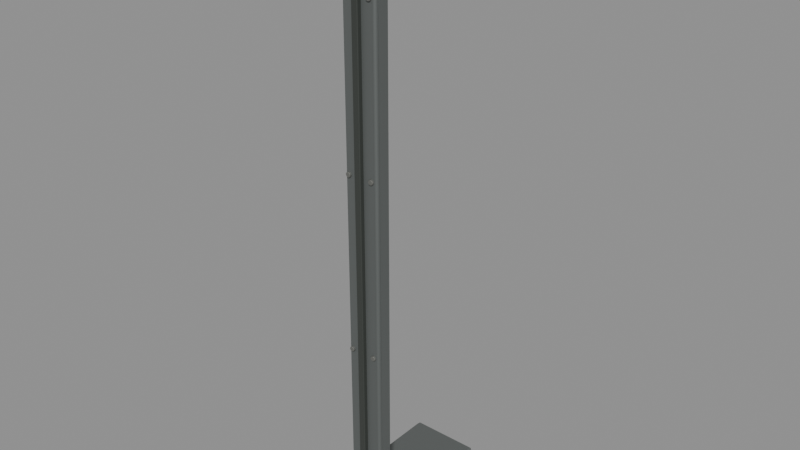 # Source: roof-splices-rc35.blend  (saved by Blender 4.5.92; exported with 4.5.12 LTS)
import bpy
from mathutils import Matrix  # noqa: F401  (used for matrix-valued properties, if any)

bpy.ops.wm.read_factory_settings(use_empty=True)
scene = bpy.context.scene
scene.name = 'Scene'

# ---- materials (node trees are filled in below, after node groups)
mat_lap_coated_zinc = bpy.data.materials.new('Lap-coated zinc')
mat_lap_coated_zinc.diffuse_color = (0.195, 0.218, 0.22, 1.0)
mat_aged_fascia_steel = bpy.data.materials.new('Aged fascia steel')
mat_aged_fascia_steel.diffuse_color = (0.161, 0.175, 0.17, 1.0)
mat_recessed_weather_seal = bpy.data.materials.new('Recessed weather seal')
mat_recessed_weather_seal.diffuse_color = (0.042, 0.048, 0.042, 1.0)
mat_oxide_fasteners = bpy.data.materials.new('Oxide fasteners')
mat_oxide_fasteners.diffuse_color = (0.246, 0.251, 0.233, 1.0)

# ---- material node trees
mat_lap_coated_zinc.use_nodes = True; mat_lap_coated_zinc.node_tree.nodes.clear()
_N = mat_lap_coated_zinc.node_tree.nodes; _L = mat_lap_coated_zinc.node_tree.links
n0 = _N.new('ShaderNodeBsdfPrincipled'); n0.name = 'Principled BSDF'; n0.location = (-200, 100)
n0.inputs[0].default_value = (0.195, 0.218, 0.22, 1.0)
n0.inputs[1].default_value = 0.64
n0.inputs[2].default_value = 0.58
n1 = _N.new('ShaderNodeOutputMaterial'); n1.name = 'Material Output'; n1.location = (200, 100)
_L.new(n0.outputs[0], n1.inputs[0])
n1.is_active_output = True
mat_aged_fascia_steel.use_nodes = True; mat_aged_fascia_steel.node_tree.nodes.clear()
_N = mat_aged_fascia_steel.node_tree.nodes; _L = mat_aged_fascia_steel.node_tree.links
n0 = _N.new('ShaderNodeBsdfPrincipled'); n0.name = 'Principled BSDF'; n0.location = (-200, 100)
n0.inputs[0].default_value = (0.161, 0.175, 0.17, 1.0)
n0.inputs[1].default_value = 0.51
n0.inputs[2].default_value = 0.58
n1 = _N.new('ShaderNodeOutputMaterial'); n1.name = 'Material Output'; n1.location = (200, 100)
_L.new(n0.outputs[0], n1.inputs[0])
n1.is_active_output = True
mat_recessed_weather_seal.use_nodes = True; mat_recessed_weather_seal.node_tree.nodes.clear()
_N = mat_recessed_weather_seal.node_tree.nodes; _L = mat_recessed_weather_seal.node_tree.links
n0 = _N.new('ShaderNodeBsdfPrincipled'); n0.name = 'Principled BSDF'; n0.location = (-200, 100)
n0.inputs[0].default_value = (0.042, 0.048, 0.042, 1.0)
n0.inputs[2].default_value = 0.58
n1 = _N.new('ShaderNodeOutputMaterial'); n1.name = 'Material Output'; n1.location = (200, 100)
_L.new(n0.outputs[0], n1.inputs[0])
n1.is_active_output = True
mat_oxide_fasteners.use_nodes = True; mat_oxide_fasteners.node_tree.nodes.clear()
_N = mat_oxide_fasteners.node_tree.nodes; _L = mat_oxide_fasteners.node_tree.links
n0 = _N.new('ShaderNodeBsdfPrincipled'); n0.name = 'Principled BSDF'; n0.location = (-200, 100)
n0.inputs[0].default_value = (0.246, 0.251, 0.233, 1.0)
n0.inputs[1].default_value = 0.73
n0.inputs[2].default_value = 0.58
n1 = _N.new('ShaderNodeOutputMaterial'); n1.name = 'Material Output'; n1.location = (200, 100)
_L.new(n0.outputs[0], n1.inputs[0])
n1.is_active_output = True

# ---- meshes
me_cube = bpy.data.meshes.new('Cube')
me_cube.from_pydata([(-0.106, -0.0735, -0.0665), (-0.106, -0.0735, 0.0665), (-0.106, 0.0735, -0.0665), (-0.106, 0.0735, 0.0665), (0.106, -0.0735, -0.0665), (0.106, -0.0735, 0.0665), (0.106, 0.0735, -0.0665), (0.106, 0.0735, 0.0665)], [], [(0, 1, 3, 2), (2, 3, 7, 6), (6, 7, 5, 4), (4, 5, 1, 0), (2, 6, 4, 0), (7, 3, 1, 5)])
_uv = me_cube.uv_layers.new(name='UVMap')
_uv.uv.foreach_set('vector', [0.375, 0.0, 0.625, 0.0, 0.625, 0.25, 0.375, 0.25, 0.375, 0.25, 0.625, 0.25, 0.625, 0.5, 0.375, 0.5, 0.375, 0.5, 0.625, 0.5, 0.625, 0.75, 0.375, 0.75, 0.375, 0.75, 0.625, 0.75, 0.625, 1.0, 0.375, 1.0, 0.125, 0.5, 0.375, 0.5, 0.375, 0.75, 0.125, 0.75, 0.625, 0.5, 0.875, 0.5, 0.875, 0.75, 0.625, 0.75])
me_cube.materials.append(mat_lap_coated_zinc)
me_cube.update()
me_cube_001 = bpy.data.meshes.new('Cube.001')
me_cube_001.from_pydata([(-0.085, -0.046, -0.0305), (-0.085, -0.046, 0.0305), (-0.085, 0.046, -0.0305), (-0.085, 0.046, 0.0305), (0.085, -0.046, -0.0305), (0.085, -0.046, 0.0305), (0.085, 0.046, -0.0305), (0.085, 0.046, 0.0305)], [], [(0, 1, 3, 2), (2, 3, 7, 6), (6, 7, 5, 4), (4, 5, 1, 0), (2, 6, 4, 0), (7, 3, 1, 5)])
_uv = me_cube_001.uv_layers.new(name='UVMap')
_uv.uv.foreach_set('vector', [0.375, 0.0, 0.625, 0.0, 0.625, 0.25, 0.375, 0.25, 0.375, 0.25, 0.625, 0.25, 0.625, 0.5, 0.375, 0.5, 0.375, 0.5, 0.625, 0.5, 0.625, 0.75, 0.375, 0.75, 0.375, 0.75, 0.625, 0.75, 0.625, 1.0, 0.375, 1.0, 0.125, 0.5, 0.375, 0.5, 0.375, 0.75, 0.125, 0.75, 0.625, 0.5, 0.875, 0.5, 0.875, 0.75, 0.625, 0.75])
me_cube_001.materials.append(mat_aged_fascia_steel)
me_cube_001.update()
me_cube_002 = bpy.data.meshes.new('Cube.002')
me_cube_002.from_pydata([(-0.061, -0.0305, -0.858), (-0.061, -0.0305, 0.858), (-0.061, 0.0305, -0.858), (-0.061, 0.0305, 0.858), (0.061, -0.0305, -0.858), (0.061, -0.0305, 0.858), (0.061, 0.0305, -0.858), (0.061, 0.0305, 0.858)], [], [(0, 1, 3, 2), (2, 3, 7, 6), (6, 7, 5, 4), (4, 5, 1, 0), (2, 6, 4, 0), (7, 3, 1, 5)])
_uv = me_cube_002.uv_layers.new(name='UVMap')
_uv.uv.foreach_set('vector', [0.375, 0.0, 0.625, 0.0, 0.625, 0.25, 0.375, 0.25, 0.375, 0.25, 0.625, 0.25, 0.625, 0.5, 0.375, 0.5, 0.375, 0.5, 0.625, 0.5, 0.625, 0.75, 0.375, 0.75, 0.375, 0.75, 0.625, 0.75, 0.625, 1.0, 0.375, 1.0, 0.125, 0.5, 0.375, 0.5, 0.375, 0.75, 0.125, 0.75, 0.625, 0.5, 0.875, 0.5, 0.875, 0.75, 0.625, 0.75])
me_cube_002.materials.append(mat_aged_fascia_steel)
me_cube_002.update()
me_cube_003 = bpy.data.meshes.new('Cube.003')
me_cube_003.from_pydata([(-0.012, -0.013, -0.845), (-0.012, -0.013, 0.845), (-0.012, 0.013, -0.845), (-0.012, 0.013, 0.845), (0.012, -0.013, -0.845), (0.012, -0.013, 0.845), (0.012, 0.013, -0.845), (0.012, 0.013, 0.845)], [], [(0, 1, 3, 2), (2, 3, 7, 6), (6, 7, 5, 4), (4, 5, 1, 0), (2, 6, 4, 0), (7, 3, 1, 5)])
_uv = me_cube_003.uv_layers.new(name='UVMap')
_uv.uv.foreach_set('vector', [0.375, 0.0, 0.625, 0.0, 0.625, 0.25, 0.375, 0.25, 0.375, 0.25, 0.625, 0.25, 0.625, 0.5, 0.375, 0.5, 0.375, 0.5, 0.625, 0.5, 0.625, 0.75, 0.375, 0.75, 0.375, 0.75, 0.625, 0.75, 0.625, 1.0, 0.375, 1.0, 0.125, 0.5, 0.375, 0.5, 0.375, 0.75, 0.125, 0.75, 0.625, 0.5, 0.875, 0.5, 0.875, 0.75, 0.625, 0.75])
me_cube_003.materials.append(mat_recessed_weather_seal)
me_cube_003.update()
me_cube_004 = bpy.data.meshes.new('Cube.004')
me_cube_004.from_pydata([(-0.0975, -0.057, -0.0505), (-0.0975, -0.057, 0.0505), (-0.0975, 0.057, -0.0505), (-0.0975, 0.057, 0.0505), (0.0975, -0.057, -0.0505), (0.0975, -0.057, 0.0505), (0.0975, 0.057, -0.0505), (0.0975, 0.057, 0.0505)], [], [(0, 1, 3, 2), (2, 3, 7, 6), (6, 7, 5, 4), (4, 5, 1, 0), (2, 6, 4, 0), (7, 3, 1, 5)])
_uv = me_cube_004.uv_layers.new(name='UVMap')
_uv.uv.foreach_set('vector', [0.375, 0.0, 0.625, 0.0, 0.625, 0.25, 0.375, 0.25, 0.375, 0.25, 0.625, 0.25, 0.625, 0.5, 0.375, 0.5, 0.375, 0.5, 0.625, 0.5, 0.625, 0.75, 0.375, 0.75, 0.375, 0.75, 0.625, 0.75, 0.625, 1.0, 0.375, 1.0, 0.125, 0.5, 0.375, 0.5, 0.375, 0.75, 0.125, 0.75, 0.625, 0.5, 0.875, 0.5, 0.875, 0.75, 0.625, 0.75])
me_cube_004.materials.append(mat_lap_coated_zinc)
me_cube_004.update()
me_cube_005 = bpy.data.meshes.new('Cube.005')
me_cube_005.from_pydata([(-0.1175, -0.2305, -0.03), (-0.1175, -0.2305, 0.03), (-0.1175, 0.2305, -0.03), (-0.1175, 0.2305, 0.03), (0.1175, -0.2305, -0.03), (0.1175, -0.2305, 0.03), (0.1175, 0.2305, -0.03), (0.1175, 0.2305, 0.03)], [], [(0, 1, 3, 2), (2, 3, 7, 6), (6, 7, 5, 4), (4, 5, 1, 0), (2, 6, 4, 0), (7, 3, 1, 5)])
_uv = me_cube_005.uv_layers.new(name='UVMap')
_uv.uv.foreach_set('vector', [0.375, 0.0, 0.625, 0.0, 0.625, 0.25, 0.375, 0.25, 0.375, 0.25, 0.625, 0.25, 0.625, 0.5, 0.375, 0.5, 0.375, 0.5, 0.625, 0.5, 0.625, 0.75, 0.375, 0.75, 0.375, 0.75, 0.625, 0.75, 0.625, 1.0, 0.375, 1.0, 0.125, 0.5, 0.375, 0.5, 0.375, 0.75, 0.125, 0.75, 0.625, 0.5, 0.875, 0.5, 0.875, 0.75, 0.625, 0.75])
me_cube_005.materials.append(mat_aged_fascia_steel)
me_cube_005.update()
me_cylinder = bpy.data.meshes.new('Cylinder')
me_cylinder.from_pydata([(0.0, 0.009, -0.006), (0.0, 0.009, 0.006), (0.006364, 0.006364, -0.006), (0.006364, 0.006364, 0.006), (0.009, 0.0, -0.006), (0.009, 0.0, 0.006), (0.006364, -0.006364, -0.006), (0.006364, -0.006364, 0.006), (0.0, -0.009, -0.006), (0.0, -0.009, 0.006), (-0.006364, -0.006364, -0.006), (-0.006364, -0.006364, 0.006), (-0.009, 0.0, -0.006), (-0.009, 0.0, 0.006), (-0.006364, 0.006364, -0.006), (-0.006364, 0.006364, 0.006)], [], [(0, 1, 3, 2), (2, 3, 5, 4), (4, 5, 7, 6), (6, 7, 9, 8), (8, 9, 11, 10), (10, 11, 13, 12), (3, 1, 15, 13, 11, 9, 7, 5), (12, 13, 15, 14), (14, 15, 1, 0), (0, 2, 4, 6, 8, 10, 12, 14)])
_uv = me_cylinder.uv_layers.new(name='UVMap')
_uv.uv.foreach_set('vector', [1.0, 0.5, 1.0, 1.0, 0.875, 1.0, 0.875, 0.5, 0.875, 0.5, 0.875, 1.0, 0.75, 1.0, 0.75, 0.5, 0.75, 0.5, 0.75, 1.0, 0.625, 1.0, 0.625, 0.5, 0.625, 0.5, 0.625, 1.0, 0.5, 1.0, 0.5, 0.5, 0.5, 0.5, 0.5, 1.0, 0.375, 1.0, 0.375, 0.5, 0.375, 0.5, 0.375, 1.0, 0.25, 1.0, 0.25, 0.5, 0.4197, 0.4197, 0.25, 0.49, 0.08029, 0.4197, 0.01, 0.25, 0.08029, 0.08029, 0.25, 0.01, 0.4197, 0.08029, 0.49, 0.25, 0.25, 0.5, 0.25, 1.0, 0.125, 1.0, 0.125, 0.5, 0.125, 0.5, 0.125, 1.0, 0.0, 1.0, 0.0, 0.5, 0.75, 0.49, 0.9197, 0.4197, 0.99, 0.25, 0.9197, 0.08029, 0.75, 0.01, 0.5803, 0.08029, 0.51, 0.25, 0.5803, 0.4197])
me_cylinder.materials.append(mat_oxide_fasteners)
me_cylinder.update()
me_cylinder_001 = bpy.data.meshes.new('Cylinder.001')
me_cylinder_001.from_pydata([(0.0, 0.009, -0.006), (0.0, 0.009, 0.006), (0.006364, 0.006364, -0.006), (0.006364, 0.006364, 0.006), (0.009, 0.0, -0.006), (0.009, 0.0, 0.006), (0.006364, -0.006364, -0.006), (0.006364, -0.006364, 0.006), (0.0, -0.009, -0.006), (0.0, -0.009, 0.006), (-0.006364, -0.006364, -0.006), (-0.006364, -0.006364, 0.006), (-0.009, 0.0, -0.006), (-0.009, 0.0, 0.006), (-0.006364, 0.006364, -0.006), (-0.006364, 0.006364, 0.006)], [], [(0, 1, 3, 2), (2, 3, 5, 4), (4, 5, 7, 6), (6, 7, 9, 8), (8, 9, 11, 10), (10, 11, 13, 12), (3, 1, 15, 13, 11, 9, 7, 5), (12, 13, 15, 14), (14, 15, 1, 0), (0, 2, 4, 6, 8, 10, 12, 14)])
_uv = me_cylinder_001.uv_layers.new(name='UVMap')
_uv.uv.foreach_set('vector', [1.0, 0.5, 1.0, 1.0, 0.875, 1.0, 0.875, 0.5, 0.875, 0.5, 0.875, 1.0, 0.75, 1.0, 0.75, 0.5, 0.75, 0.5, 0.75, 1.0, 0.625, 1.0, 0.625, 0.5, 0.625, 0.5, 0.625, 1.0, 0.5, 1.0, 0.5, 0.5, 0.5, 0.5, 0.5, 1.0, 0.375, 1.0, 0.375, 0.5, 0.375, 0.5, 0.375, 1.0, 0.25, 1.0, 0.25, 0.5, 0.4197, 0.4197, 0.25, 0.49, 0.08029, 0.4197, 0.01, 0.25, 0.08029, 0.08029, 0.25, 0.01, 0.4197, 0.08029, 0.49, 0.25, 0.25, 0.5, 0.25, 1.0, 0.125, 1.0, 0.125, 0.5, 0.125, 0.5, 0.125, 1.0, 0.0, 1.0, 0.0, 0.5, 0.75, 0.49, 0.9197, 0.4197, 0.99, 0.25, 0.9197, 0.08029, 0.75, 0.01, 0.5803, 0.08029, 0.51, 0.25, 0.5803, 0.4197])
me_cylinder_001.materials.append(mat_oxide_fasteners)
me_cylinder_001.update()
me_cylinder_002 = bpy.data.meshes.new('Cylinder.002')
me_cylinder_002.from_pydata([(0.0, 0.009, -0.006), (0.0, 0.009, 0.006), (0.006364, 0.006364, -0.006), (0.006364, 0.006364, 0.006), (0.009, 0.0, -0.006), (0.009, 0.0, 0.006), (0.006364, -0.006364, -0.006), (0.006364, -0.006364, 0.006), (0.0, -0.009, -0.006), (0.0, -0.009, 0.006), (-0.006364, -0.006364, -0.006), (-0.006364, -0.006364, 0.006), (-0.009, 0.0, -0.006), (-0.009, 0.0, 0.006), (-0.006364, 0.006364, -0.006), (-0.006364, 0.006364, 0.006)], [], [(0, 1, 3, 2), (2, 3, 5, 4), (4, 5, 7, 6), (6, 7, 9, 8), (8, 9, 11, 10), (10, 11, 13, 12), (3, 1, 15, 13, 11, 9, 7, 5), (12, 13, 15, 14), (14, 15, 1, 0), (0, 2, 4, 6, 8, 10, 12, 14)])
_uv = me_cylinder_002.uv_layers.new(name='UVMap')
_uv.uv.foreach_set('vector', [1.0, 0.5, 1.0, 1.0, 0.875, 1.0, 0.875, 0.5, 0.875, 0.5, 0.875, 1.0, 0.75, 1.0, 0.75, 0.5, 0.75, 0.5, 0.75, 1.0, 0.625, 1.0, 0.625, 0.5, 0.625, 0.5, 0.625, 1.0, 0.5, 1.0, 0.5, 0.5, 0.5, 0.5, 0.5, 1.0, 0.375, 1.0, 0.375, 0.5, 0.375, 0.5, 0.375, 1.0, 0.25, 1.0, 0.25, 0.5, 0.4197, 0.4197, 0.25, 0.49, 0.08029, 0.4197, 0.01, 0.25, 0.08029, 0.08029, 0.25, 0.01, 0.4197, 0.08029, 0.49, 0.25, 0.25, 0.5, 0.25, 1.0, 0.125, 1.0, 0.125, 0.5, 0.125, 0.5, 0.125, 1.0, 0.0, 1.0, 0.0, 0.5, 0.75, 0.49, 0.9197, 0.4197, 0.99, 0.25, 0.9197, 0.08029, 0.75, 0.01, 0.5803, 0.08029, 0.51, 0.25, 0.5803, 0.4197])
me_cylinder_002.materials.append(mat_oxide_fasteners)
me_cylinder_002.update()
me_cylinder_003 = bpy.data.meshes.new('Cylinder.003')
me_cylinder_003.from_pydata([(0.0, 0.009, -0.006), (0.0, 0.009, 0.006), (0.006364, 0.006364, -0.006), (0.006364, 0.006364, 0.006), (0.009, 0.0, -0.006), (0.009, 0.0, 0.006), (0.006364, -0.006364, -0.006), (0.006364, -0.006364, 0.006), (0.0, -0.009, -0.006), (0.0, -0.009, 0.006), (-0.006364, -0.006364, -0.006), (-0.006364, -0.006364, 0.006), (-0.009, 0.0, -0.006), (-0.009, 0.0, 0.006), (-0.006364, 0.006364, -0.006), (-0.006364, 0.006364, 0.006)], [], [(0, 1, 3, 2), (2, 3, 5, 4), (4, 5, 7, 6), (6, 7, 9, 8), (8, 9, 11, 10), (10, 11, 13, 12), (3, 1, 15, 13, 11, 9, 7, 5), (12, 13, 15, 14), (14, 15, 1, 0), (0, 2, 4, 6, 8, 10, 12, 14)])
_uv = me_cylinder_003.uv_layers.new(name='UVMap')
_uv.uv.foreach_set('vector', [1.0, 0.5, 1.0, 1.0, 0.875, 1.0, 0.875, 0.5, 0.875, 0.5, 0.875, 1.0, 0.75, 1.0, 0.75, 0.5, 0.75, 0.5, 0.75, 1.0, 0.625, 1.0, 0.625, 0.5, 0.625, 0.5, 0.625, 1.0, 0.5, 1.0, 0.5, 0.5, 0.5, 0.5, 0.5, 1.0, 0.375, 1.0, 0.375, 0.5, 0.375, 0.5, 0.375, 1.0, 0.25, 1.0, 0.25, 0.5, 0.4197, 0.4197, 0.25, 0.49, 0.08029, 0.4197, 0.01, 0.25, 0.08029, 0.08029, 0.25, 0.01, 0.4197, 0.08029, 0.49, 0.25, 0.25, 0.5, 0.25, 1.0, 0.125, 1.0, 0.125, 0.5, 0.125, 0.5, 0.125, 1.0, 0.0, 1.0, 0.0, 0.5, 0.75, 0.49, 0.9197, 0.4197, 0.99, 0.25, 0.9197, 0.08029, 0.75, 0.01, 0.5803, 0.08029, 0.51, 0.25, 0.5803, 0.4197])
me_cylinder_003.materials.append(mat_oxide_fasteners)
me_cylinder_003.update()
me_cylinder_004 = bpy.data.meshes.new('Cylinder.004')
me_cylinder_004.from_pydata([(0.0, 0.009, -0.006), (0.0, 0.009, 0.006), (0.006364, 0.006364, -0.006), (0.006364, 0.006364, 0.006), (0.009, 0.0, -0.006), (0.009, 0.0, 0.006), (0.006364, -0.006364, -0.006), (0.006364, -0.006364, 0.006), (0.0, -0.009, -0.006), (0.0, -0.009, 0.006), (-0.006364, -0.006364, -0.006), (-0.006364, -0.006364, 0.006), (-0.009, 0.0, -0.006), (-0.009, 0.0, 0.006), (-0.006364, 0.006364, -0.006), (-0.006364, 0.006364, 0.006)], [], [(0, 1, 3, 2), (2, 3, 5, 4), (4, 5, 7, 6), (6, 7, 9, 8), (8, 9, 11, 10), (10, 11, 13, 12), (3, 1, 15, 13, 11, 9, 7, 5), (12, 13, 15, 14), (14, 15, 1, 0), (0, 2, 4, 6, 8, 10, 12, 14)])
_uv = me_cylinder_004.uv_layers.new(name='UVMap')
_uv.uv.foreach_set('vector', [1.0, 0.5, 1.0, 1.0, 0.875, 1.0, 0.875, 0.5, 0.875, 0.5, 0.875, 1.0, 0.75, 1.0, 0.75, 0.5, 0.75, 0.5, 0.75, 1.0, 0.625, 1.0, 0.625, 0.5, 0.625, 0.5, 0.625, 1.0, 0.5, 1.0, 0.5, 0.5, 0.5, 0.5, 0.5, 1.0, 0.375, 1.0, 0.375, 0.5, 0.375, 0.5, 0.375, 1.0, 0.25, 1.0, 0.25, 0.5, 0.4197, 0.4197, 0.25, 0.49, 0.08029, 0.4197, 0.01, 0.25, 0.08029, 0.08029, 0.25, 0.01, 0.4197, 0.08029, 0.49, 0.25, 0.25, 0.5, 0.25, 1.0, 0.125, 1.0, 0.125, 0.5, 0.125, 0.5, 0.125, 1.0, 0.0, 1.0, 0.0, 0.5, 0.75, 0.49, 0.9197, 0.4197, 0.99, 0.25, 0.9197, 0.08029, 0.75, 0.01, 0.5803, 0.08029, 0.51, 0.25, 0.5803, 0.4197])
me_cylinder_004.materials.append(mat_oxide_fasteners)
me_cylinder_004.update()
me_cylinder_005 = bpy.data.meshes.new('Cylinder.005')
me_cylinder_005.from_pydata([(0.0, 0.009, -0.006), (0.0, 0.009, 0.006), (0.006364, 0.006364, -0.006), (0.006364, 0.006364, 0.006), (0.009, 0.0, -0.006), (0.009, 0.0, 0.006), (0.006364, -0.006364, -0.006), (0.006364, -0.006364, 0.006), (0.0, -0.009, -0.006), (0.0, -0.009, 0.006), (-0.006364, -0.006364, -0.006), (-0.006364, -0.006364, 0.006), (-0.009, 0.0, -0.006), (-0.009, 0.0, 0.006), (-0.006364, 0.006364, -0.006), (-0.006364, 0.006364, 0.006)], [], [(0, 1, 3, 2), (2, 3, 5, 4), (4, 5, 7, 6), (6, 7, 9, 8), (8, 9, 11, 10), (10, 11, 13, 12), (3, 1, 15, 13, 11, 9, 7, 5), (12, 13, 15, 14), (14, 15, 1, 0), (0, 2, 4, 6, 8, 10, 12, 14)])
_uv = me_cylinder_005.uv_layers.new(name='UVMap')
_uv.uv.foreach_set('vector', [1.0, 0.5, 1.0, 1.0, 0.875, 1.0, 0.875, 0.5, 0.875, 0.5, 0.875, 1.0, 0.75, 1.0, 0.75, 0.5, 0.75, 0.5, 0.75, 1.0, 0.625, 1.0, 0.625, 0.5, 0.625, 0.5, 0.625, 1.0, 0.5, 1.0, 0.5, 0.5, 0.5, 0.5, 0.5, 1.0, 0.375, 1.0, 0.375, 0.5, 0.375, 0.5, 0.375, 1.0, 0.25, 1.0, 0.25, 0.5, 0.4197, 0.4197, 0.25, 0.49, 0.08029, 0.4197, 0.01, 0.25, 0.08029, 0.08029, 0.25, 0.01, 0.4197, 0.08029, 0.49, 0.25, 0.25, 0.5, 0.25, 1.0, 0.125, 1.0, 0.125, 0.5, 0.125, 0.5, 0.125, 1.0, 0.0, 1.0, 0.0, 0.5, 0.75, 0.49, 0.9197, 0.4197, 0.99, 0.25, 0.9197, 0.08029, 0.75, 0.01, 0.5803, 0.08029, 0.51, 0.25, 0.5803, 0.4197])
me_cylinder_005.materials.append(mat_oxide_fasteners)
me_cylinder_005.update()
me_cylinder_006 = bpy.data.meshes.new('Cylinder.006')
me_cylinder_006.from_pydata([(0.0, 0.009, -0.006), (0.0, 0.009, 0.006), (0.006364, 0.006364, -0.006), (0.006364, 0.006364, 0.006), (0.009, 0.0, -0.006), (0.009, 0.0, 0.006), (0.006364, -0.006364, -0.006), (0.006364, -0.006364, 0.006), (0.0, -0.009, -0.006), (0.0, -0.009, 0.006), (-0.006364, -0.006364, -0.006), (-0.006364, -0.006364, 0.006), (-0.009, 0.0, -0.006), (-0.009, 0.0, 0.006), (-0.006364, 0.006364, -0.006), (-0.006364, 0.006364, 0.006)], [], [(0, 1, 3, 2), (2, 3, 5, 4), (4, 5, 7, 6), (6, 7, 9, 8), (8, 9, 11, 10), (10, 11, 13, 12), (3, 1, 15, 13, 11, 9, 7, 5), (12, 13, 15, 14), (14, 15, 1, 0), (0, 2, 4, 6, 8, 10, 12, 14)])
_uv = me_cylinder_006.uv_layers.new(name='UVMap')
_uv.uv.foreach_set('vector', [1.0, 0.5, 1.0, 1.0, 0.875, 1.0, 0.875, 0.5, 0.875, 0.5, 0.875, 1.0, 0.75, 1.0, 0.75, 0.5, 0.75, 0.5, 0.75, 1.0, 0.625, 1.0, 0.625, 0.5, 0.625, 0.5, 0.625, 1.0, 0.5, 1.0, 0.5, 0.5, 0.5, 0.5, 0.5, 1.0, 0.375, 1.0, 0.375, 0.5, 0.375, 0.5, 0.375, 1.0, 0.25, 1.0, 0.25, 0.5, 0.4197, 0.4197, 0.25, 0.49, 0.08029, 0.4197, 0.01, 0.25, 0.08029, 0.08029, 0.25, 0.01, 0.4197, 0.08029, 0.49, 0.25, 0.25, 0.5, 0.25, 1.0, 0.125, 1.0, 0.125, 0.5, 0.125, 0.5, 0.125, 1.0, 0.0, 1.0, 0.0, 0.5, 0.75, 0.49, 0.9197, 0.4197, 0.99, 0.25, 0.9197, 0.08029, 0.75, 0.01, 0.5803, 0.08029, 0.51, 0.25, 0.5803, 0.4197])
me_cylinder_006.materials.append(mat_oxide_fasteners)
me_cylinder_006.update()
me_cylinder_007 = bpy.data.meshes.new('Cylinder.007')
me_cylinder_007.from_pydata([(0.0, 0.009, -0.006), (0.0, 0.009, 0.006), (0.006364, 0.006364, -0.006), (0.006364, 0.006364, 0.006), (0.009, 0.0, -0.006), (0.009, 0.0, 0.006), (0.006364, -0.006364, -0.006), (0.006364, -0.006364, 0.006), (0.0, -0.009, -0.006), (0.0, -0.009, 0.006), (-0.006364, -0.006364, -0.006), (-0.006364, -0.006364, 0.006), (-0.009, 0.0, -0.006), (-0.009, 0.0, 0.006), (-0.006364, 0.006364, -0.006), (-0.006364, 0.006364, 0.006)], [], [(0, 1, 3, 2), (2, 3, 5, 4), (4, 5, 7, 6), (6, 7, 9, 8), (8, 9, 11, 10), (10, 11, 13, 12), (3, 1, 15, 13, 11, 9, 7, 5), (12, 13, 15, 14), (14, 15, 1, 0), (0, 2, 4, 6, 8, 10, 12, 14)])
_uv = me_cylinder_007.uv_layers.new(name='UVMap')
_uv.uv.foreach_set('vector', [1.0, 0.5, 1.0, 1.0, 0.875, 1.0, 0.875, 0.5, 0.875, 0.5, 0.875, 1.0, 0.75, 1.0, 0.75, 0.5, 0.75, 0.5, 0.75, 1.0, 0.625, 1.0, 0.625, 0.5, 0.625, 0.5, 0.625, 1.0, 0.5, 1.0, 0.5, 0.5, 0.5, 0.5, 0.5, 1.0, 0.375, 1.0, 0.375, 0.5, 0.375, 0.5, 0.375, 1.0, 0.25, 1.0, 0.25, 0.5, 0.4197, 0.4197, 0.25, 0.49, 0.08029, 0.4197, 0.01, 0.25, 0.08029, 0.08029, 0.25, 0.01, 0.4197, 0.08029, 0.49, 0.25, 0.25, 0.5, 0.25, 1.0, 0.125, 1.0, 0.125, 0.5, 0.125, 0.5, 0.125, 1.0, 0.0, 1.0, 0.0, 0.5, 0.75, 0.49, 0.9197, 0.4197, 0.99, 0.25, 0.9197, 0.08029, 0.75, 0.01, 0.5803, 0.08029, 0.51, 0.25, 0.5803, 0.4197])
me_cylinder_007.materials.append(mat_oxide_fasteners)
me_cylinder_007.update()
me_cylinder_008 = bpy.data.meshes.new('Cylinder.008')
me_cylinder_008.from_pydata([(0.0, 0.009, -0.006), (0.0, 0.009, 0.006), (0.006364, 0.006364, -0.006), (0.006364, 0.006364, 0.006), (0.009, 0.0, -0.006), (0.009, 0.0, 0.006), (0.006364, -0.006364, -0.006), (0.006364, -0.006364, 0.006), (0.0, -0.009, -0.006), (0.0, -0.009, 0.006), (-0.006364, -0.006364, -0.006), (-0.006364, -0.006364, 0.006), (-0.009, 0.0, -0.006), (-0.009, 0.0, 0.006), (-0.006364, 0.006364, -0.006), (-0.006364, 0.006364, 0.006)], [], [(0, 1, 3, 2), (2, 3, 5, 4), (4, 5, 7, 6), (6, 7, 9, 8), (8, 9, 11, 10), (10, 11, 13, 12), (3, 1, 15, 13, 11, 9, 7, 5), (12, 13, 15, 14), (14, 15, 1, 0), (0, 2, 4, 6, 8, 10, 12, 14)])
_uv = me_cylinder_008.uv_layers.new(name='UVMap')
_uv.uv.foreach_set('vector', [1.0, 0.5, 1.0, 1.0, 0.875, 1.0, 0.875, 0.5, 0.875, 0.5, 0.875, 1.0, 0.75, 1.0, 0.75, 0.5, 0.75, 0.5, 0.75, 1.0, 0.625, 1.0, 0.625, 0.5, 0.625, 0.5, 0.625, 1.0, 0.5, 1.0, 0.5, 0.5, 0.5, 0.5, 0.5, 1.0, 0.375, 1.0, 0.375, 0.5, 0.375, 0.5, 0.375, 1.0, 0.25, 1.0, 0.25, 0.5, 0.4197, 0.4197, 0.25, 0.49, 0.08029, 0.4197, 0.01, 0.25, 0.08029, 0.08029, 0.25, 0.01, 0.4197, 0.08029, 0.49, 0.25, 0.25, 0.5, 0.25, 1.0, 0.125, 1.0, 0.125, 0.5, 0.125, 0.5, 0.125, 1.0, 0.0, 1.0, 0.0, 0.5, 0.75, 0.49, 0.9197, 0.4197, 0.99, 0.25, 0.9197, 0.08029, 0.75, 0.01, 0.5803, 0.08029, 0.51, 0.25, 0.5803, 0.4197])
me_cylinder_008.materials.append(mat_oxide_fasteners)
me_cylinder_008.update()
me_cylinder_009 = bpy.data.meshes.new('Cylinder.009')
me_cylinder_009.from_pydata([(0.0, 0.009, -0.006), (0.0, 0.009, 0.006), (0.006364, 0.006364, -0.006), (0.006364, 0.006364, 0.006), (0.009, 0.0, -0.006), (0.009, 0.0, 0.006), (0.006364, -0.006364, -0.006), (0.006364, -0.006364, 0.006), (0.0, -0.009, -0.006), (0.0, -0.009, 0.006), (-0.006364, -0.006364, -0.006), (-0.006364, -0.006364, 0.006), (-0.009, 0.0, -0.006), (-0.009, 0.0, 0.006), (-0.006364, 0.006364, -0.006), (-0.006364, 0.006364, 0.006)], [], [(0, 1, 3, 2), (2, 3, 5, 4), (4, 5, 7, 6), (6, 7, 9, 8), (8, 9, 11, 10), (10, 11, 13, 12), (3, 1, 15, 13, 11, 9, 7, 5), (12, 13, 15, 14), (14, 15, 1, 0), (0, 2, 4, 6, 8, 10, 12, 14)])
_uv = me_cylinder_009.uv_layers.new(name='UVMap')
_uv.uv.foreach_set('vector', [1.0, 0.5, 1.0, 1.0, 0.875, 1.0, 0.875, 0.5, 0.875, 0.5, 0.875, 1.0, 0.75, 1.0, 0.75, 0.5, 0.75, 0.5, 0.75, 1.0, 0.625, 1.0, 0.625, 0.5, 0.625, 0.5, 0.625, 1.0, 0.5, 1.0, 0.5, 0.5, 0.5, 0.5, 0.5, 1.0, 0.375, 1.0, 0.375, 0.5, 0.375, 0.5, 0.375, 1.0, 0.25, 1.0, 0.25, 0.5, 0.4197, 0.4197, 0.25, 0.49, 0.08029, 0.4197, 0.01, 0.25, 0.08029, 0.08029, 0.25, 0.01, 0.4197, 0.08029, 0.49, 0.25, 0.25, 0.5, 0.25, 1.0, 0.125, 1.0, 0.125, 0.5, 0.125, 0.5, 0.125, 1.0, 0.0, 1.0, 0.0, 0.5, 0.75, 0.49, 0.9197, 0.4197, 0.99, 0.25, 0.9197, 0.08029, 0.75, 0.01, 0.5803, 0.08029, 0.51, 0.25, 0.5803, 0.4197])
me_cylinder_009.materials.append(mat_oxide_fasteners)
me_cylinder_009.update()
me_cylinder_010 = bpy.data.meshes.new('Cylinder.010')
me_cylinder_010.from_pydata([(0.0, 0.009, -0.006), (0.0, 0.009, 0.006), (0.006364, 0.006364, -0.006), (0.006364, 0.006364, 0.006), (0.009, 0.0, -0.006), (0.009, 0.0, 0.006), (0.006364, -0.006364, -0.006), (0.006364, -0.006364, 0.006), (0.0, -0.009, -0.006), (0.0, -0.009, 0.006), (-0.006364, -0.006364, -0.006), (-0.006364, -0.006364, 0.006), (-0.009, 0.0, -0.006), (-0.009, 0.0, 0.006), (-0.006364, 0.006364, -0.006), (-0.006364, 0.006364, 0.006)], [], [(0, 1, 3, 2), (2, 3, 5, 4), (4, 5, 7, 6), (6, 7, 9, 8), (8, 9, 11, 10), (10, 11, 13, 12), (3, 1, 15, 13, 11, 9, 7, 5), (12, 13, 15, 14), (14, 15, 1, 0), (0, 2, 4, 6, 8, 10, 12, 14)])
_uv = me_cylinder_010.uv_layers.new(name='UVMap')
_uv.uv.foreach_set('vector', [1.0, 0.5, 1.0, 1.0, 0.875, 1.0, 0.875, 0.5, 0.875, 0.5, 0.875, 1.0, 0.75, 1.0, 0.75, 0.5, 0.75, 0.5, 0.75, 1.0, 0.625, 1.0, 0.625, 0.5, 0.625, 0.5, 0.625, 1.0, 0.5, 1.0, 0.5, 0.5, 0.5, 0.5, 0.5, 1.0, 0.375, 1.0, 0.375, 0.5, 0.375, 0.5, 0.375, 1.0, 0.25, 1.0, 0.25, 0.5, 0.4197, 0.4197, 0.25, 0.49, 0.08029, 0.4197, 0.01, 0.25, 0.08029, 0.08029, 0.25, 0.01, 0.4197, 0.08029, 0.49, 0.25, 0.25, 0.5, 0.25, 1.0, 0.125, 1.0, 0.125, 0.5, 0.125, 0.5, 0.125, 1.0, 0.0, 1.0, 0.0, 0.5, 0.75, 0.49, 0.9197, 0.4197, 0.99, 0.25, 0.9197, 0.08029, 0.75, 0.01, 0.5803, 0.08029, 0.51, 0.25, 0.5803, 0.4197])
me_cylinder_010.materials.append(mat_oxide_fasteners)
me_cylinder_010.update()
me_cylinder_011 = bpy.data.meshes.new('Cylinder.011')
me_cylinder_011.from_pydata([(0.0, 0.009, -0.006), (0.0, 0.009, 0.006), (0.006364, 0.006364, -0.006), (0.006364, 0.006364, 0.006), (0.009, 0.0, -0.006), (0.009, 0.0, 0.006), (0.006364, -0.006364, -0.006), (0.006364, -0.006364, 0.006), (0.0, -0.009, -0.006), (0.0, -0.009, 0.006), (-0.006364, -0.006364, -0.006), (-0.006364, -0.006364, 0.006), (-0.009, 0.0, -0.006), (-0.009, 0.0, 0.006), (-0.006364, 0.006364, -0.006), (-0.006364, 0.006364, 0.006)], [], [(0, 1, 3, 2), (2, 3, 5, 4), (4, 5, 7, 6), (6, 7, 9, 8), (8, 9, 11, 10), (10, 11, 13, 12), (3, 1, 15, 13, 11, 9, 7, 5), (12, 13, 15, 14), (14, 15, 1, 0), (0, 2, 4, 6, 8, 10, 12, 14)])
_uv = me_cylinder_011.uv_layers.new(name='UVMap')
_uv.uv.foreach_set('vector', [1.0, 0.5, 1.0, 1.0, 0.875, 1.0, 0.875, 0.5, 0.875, 0.5, 0.875, 1.0, 0.75, 1.0, 0.75, 0.5, 0.75, 0.5, 0.75, 1.0, 0.625, 1.0, 0.625, 0.5, 0.625, 0.5, 0.625, 1.0, 0.5, 1.0, 0.5, 0.5, 0.5, 0.5, 0.5, 1.0, 0.375, 1.0, 0.375, 0.5, 0.375, 0.5, 0.375, 1.0, 0.25, 1.0, 0.25, 0.5, 0.4197, 0.4197, 0.25, 0.49, 0.08029, 0.4197, 0.01, 0.25, 0.08029, 0.08029, 0.25, 0.01, 0.4197, 0.08029, 0.49, 0.25, 0.25, 0.5, 0.25, 1.0, 0.125, 1.0, 0.125, 0.5, 0.125, 0.5, 0.125, 1.0, 0.0, 1.0, 0.0, 0.5, 0.75, 0.49, 0.9197, 0.4197, 0.99, 0.25, 0.9197, 0.08029, 0.75, 0.01, 0.5803, 0.08029, 0.51, 0.25, 0.5803, 0.4197])
me_cylinder_011.materials.append(mat_oxide_fasteners)
me_cylinder_011.update()

# ---- objects
ob_rooffasciasplice = bpy.data.objects.new('RoofFasciaSplice', None)
ob_folded_splice_over_drip = bpy.data.objects.new('Folded splice over drip', me_cube)
ob_under_lip_tucking_flange = bpy.data.objects.new('Under-lip tucking flange', me_cube_001)
ob_panel_joint_compression_strip = bpy.data.objects.new('Panel joint compression strip', me_cube_002)
ob_standing_seal_between_panels = bpy.data.objects.new('Standing seal between panels', me_cube_003)
ob_lower_chord_lap = bpy.data.objects.new('Lower chord lap', me_cube_004)
ob_soffit_seam_return_plate = bpy.data.objects.new('Soffit seam return plate', me_cube_005)
ob_compression_fixing = bpy.data.objects.new('Compression fixing', me_cylinder)
ob_compression_fixing_001 = bpy.data.objects.new('Compression fixing.001', me_cylinder_001)
ob_compression_fixing_002 = bpy.data.objects.new('Compression fixing.002', me_cylinder_002)
ob_compression_fixing_003 = bpy.data.objects.new('Compression fixing.003', me_cylinder_003)
ob_compression_fixing_004 = bpy.data.objects.new('Compression fixing.004', me_cylinder_004)
ob_compression_fixing_005 = bpy.data.objects.new('Compression fixing.005', me_cylinder_005)
ob_compression_fixing_006 = bpy.data.objects.new('Compression fixing.006', me_cylinder_006)
ob_compression_fixing_007 = bpy.data.objects.new('Compression fixing.007', me_cylinder_007)
ob_compression_fixing_008 = bpy.data.objects.new('Compression fixing.008', me_cylinder_008)
ob_compression_fixing_009 = bpy.data.objects.new('Compression fixing.009', me_cylinder_009)
ob_compression_fixing_010 = bpy.data.objects.new('Compression fixing.010', me_cylinder_010)
ob_compression_fixing_011 = bpy.data.objects.new('Compression fixing.011', me_cylinder_011)

# ---- transforms, parenting, visibility, modifiers, constraints
ob_rooffasciasplice.location = (0.0, 0.0, 0.0)
ob_folded_splice_over_drip.parent = ob_rooffasciasplice
ob_folded_splice_over_drip.location = (0.0, -0.081, -0.234)
_m = ob_folded_splice_over_drip.modifiers.new('Rounded exposed edge', 'BEVEL')
_m.width = 0.012
_m.width_pct = 0.012
_m.harden_normals = True
ob_under_lip_tucking_flange.parent = ob_rooffasciasplice
ob_under_lip_tucking_flange.location = (0.0, -0.076, -0.319)
_m = ob_under_lip_tucking_flange.modifiers.new('Rounded exposed edge', 'BEVEL')
_m.width = 0.007
_m.width_pct = 0.007
_m.harden_normals = True
ob_panel_joint_compression_strip.parent = ob_rooffasciasplice
ob_panel_joint_compression_strip.location = (0.0, -0.055, -1.202)
_m = ob_panel_joint_compression_strip.modifiers.new('Rounded exposed edge', 'BEVEL')
_m.width = 0.012
_m.width_pct = 0.012
_m.harden_normals = True
ob_standing_seal_between_panels.parent = ob_rooffasciasplice
ob_standing_seal_between_panels.location = (0.0, -0.087, -1.19)
_m = ob_standing_seal_between_panels.modifiers.new('Rounded exposed edge', 'BEVEL')
_m.width = 0.004
_m.width_pct = 0.004
_m.harden_normals = True
ob_lower_chord_lap.parent = ob_rooffasciasplice
ob_lower_chord_lap.location = (0.0, -0.055, -2.01)
_m = ob_lower_chord_lap.modifiers.new('Rounded exposed edge', 'BEVEL')
_m.width = 0.007
_m.width_pct = 0.007
_m.harden_normals = True
ob_soffit_seam_return_plate.parent = ob_rooffasciasplice
ob_soffit_seam_return_plate.location = (0.0, 0.104, -2.081)
_m = ob_soffit_seam_return_plate.modifiers.new('Rounded exposed edge', 'BEVEL')
_m.width = 0.01
_m.width_pct = 0.01
_m.harden_normals = True
ob_compression_fixing.parent = ob_rooffasciasplice
ob_compression_fixing.location = (-0.041, -0.158, -0.228)
ob_compression_fixing.rotation_euler = (1.571, 0.0, 0.0)
_m = ob_compression_fixing.modifiers.new('Rounded exposed edge', 'BEVEL')
_m.width = 0.0016
_m.width_pct = 0.0016
_m.harden_normals = True
ob_compression_fixing_001.parent = ob_rooffasciasplice
ob_compression_fixing_001.location = (0.041, -0.158, -0.228)
ob_compression_fixing_001.rotation_euler = (1.571, 0.0, 0.0)
_m = ob_compression_fixing_001.modifiers.new('Rounded exposed edge', 'BEVEL')
_m.width = 0.0016
_m.width_pct = 0.0016
_m.harden_normals = True
ob_compression_fixing_002.parent = ob_rooffasciasplice
ob_compression_fixing_002.location = (-0.041, -0.086, -0.413)
ob_compression_fixing_002.rotation_euler = (1.571, 0.0, 0.0)
_m = ob_compression_fixing_002.modifiers.new('Rounded exposed edge', 'BEVEL')
_m.width = 0.0016
_m.width_pct = 0.0016
_m.harden_normals = True
ob_compression_fixing_003.parent = ob_rooffasciasplice
ob_compression_fixing_003.location = (0.041, -0.086, -0.413)
ob_compression_fixing_003.rotation_euler = (1.571, 0.0, 0.0)
_m = ob_compression_fixing_003.modifiers.new('Rounded exposed edge', 'BEVEL')
_m.width = 0.0016
_m.width_pct = 0.0016
_m.harden_normals = True
ob_compression_fixing_004.parent = ob_rooffasciasplice
ob_compression_fixing_004.location = (-0.041, -0.086, -0.927)
ob_compression_fixing_004.rotation_euler = (1.571, 0.0, 0.0)
_m = ob_compression_fixing_004.modifiers.new('Rounded exposed edge', 'BEVEL')
_m.width = 0.0016
_m.width_pct = 0.0016
_m.harden_normals = True
ob_compression_fixing_005.parent = ob_rooffasciasplice
ob_compression_fixing_005.location = (0.041, -0.086, -0.927)
ob_compression_fixing_005.rotation_euler = (1.571, 0.0, 0.0)
_m = ob_compression_fixing_005.modifiers.new('Rounded exposed edge', 'BEVEL')
_m.width = 0.0016
_m.width_pct = 0.0016
_m.harden_normals = True
ob_compression_fixing_006.parent = ob_rooffasciasplice
ob_compression_fixing_006.location = (-0.041, -0.086, -1.504)
ob_compression_fixing_006.rotation_euler = (1.571, 0.0, 0.0)
_m = ob_compression_fixing_006.modifiers.new('Rounded exposed edge', 'BEVEL')
_m.width = 0.0016
_m.width_pct = 0.0016
_m.harden_normals = True
ob_compression_fixing_007.parent = ob_rooffasciasplice
ob_compression_fixing_007.location = (0.041, -0.086, -1.504)
ob_compression_fixing_007.rotation_euler = (1.571, 0.0, 0.0)
_m = ob_compression_fixing_007.modifiers.new('Rounded exposed edge', 'BEVEL')
_m.width = 0.0016
_m.width_pct = 0.0016
_m.harden_normals = True
ob_compression_fixing_008.parent = ob_rooffasciasplice
ob_compression_fixing_008.location = (-0.041, -0.086, -1.921)
ob_compression_fixing_008.rotation_euler = (1.571, 0.0, 0.0)
_m = ob_compression_fixing_008.modifiers.new('Rounded exposed edge', 'BEVEL')
_m.width = 0.0016
_m.width_pct = 0.0016
_m.harden_normals = True
ob_compression_fixing_009.parent = ob_rooffasciasplice
ob_compression_fixing_009.location = (0.041, -0.086, -1.921)
ob_compression_fixing_009.rotation_euler = (1.571, 0.0, 0.0)
_m = ob_compression_fixing_009.modifiers.new('Rounded exposed edge', 'BEVEL')
_m.width = 0.0016
_m.width_pct = 0.0016
_m.harden_normals = True
ob_compression_fixing_010.parent = ob_rooffasciasplice
ob_compression_fixing_010.location = (-0.041, -0.114, -2.022)
ob_compression_fixing_010.rotation_euler = (1.571, 0.0, 0.0)
_m = ob_compression_fixing_010.modifiers.new('Rounded exposed edge', 'BEVEL')
_m.width = 0.0016
_m.width_pct = 0.0016
_m.harden_normals = True
ob_compression_fixing_011.parent = ob_rooffasciasplice
ob_compression_fixing_011.location = (0.041, -0.114, -2.022)
ob_compression_fixing_011.rotation_euler = (1.571, 0.0, 0.0)
_m = ob_compression_fixing_011.modifiers.new('Rounded exposed edge', 'BEVEL')
_m.width = 0.0016
_m.width_pct = 0.0016
_m.harden_normals = True

# ---- collection membership
scene.collection.objects.link(ob_rooffasciasplice)
scene.collection.objects.link(ob_folded_splice_over_drip)
scene.collection.objects.link(ob_under_lip_tucking_flange)
scene.collection.objects.link(ob_panel_joint_compression_strip)
scene.collection.objects.link(ob_standing_seal_between_panels)
scene.collection.objects.link(ob_lower_chord_lap)
scene.collection.objects.link(ob_soffit_seam_return_plate)
scene.collection.objects.link(ob_compression_fixing)
scene.collection.objects.link(ob_compression_fixing_001)
scene.collection.objects.link(ob_compression_fixing_002)
scene.collection.objects.link(ob_compression_fixing_003)
scene.collection.objects.link(ob_compression_fixing_004)
scene.collection.objects.link(ob_compression_fixing_005)
scene.collection.objects.link(ob_compression_fixing_006)
scene.collection.objects.link(ob_compression_fixing_007)
scene.collection.objects.link(ob_compression_fixing_008)
scene.collection.objects.link(ob_compression_fixing_009)
scene.collection.objects.link(ob_compression_fixing_010)
scene.collection.objects.link(ob_compression_fixing_011)

# ---- scene / render settings (as saved in the file)
scene.frame_start = 1; scene.frame_end = 250; scene.frame_set(1)
scene.render.engine = 'BLENDER_EEVEE_NEXT'
bpy.context.view_layer.update()

# ---- added for rendering (the .blend has no active camera and no usable light): camera, sun + grey world if the file has none
cam_auto = bpy.data.cameras.new('AutoCamera')
cam_auto.lens = 50.0
cam_auto.sensor_width = 36.0
cam_auto.clip_end = 1000.0
ob_auto_camera = bpy.data.objects.new('AutoCamera', cam_auto)
scene.collection.objects.link(ob_auto_camera)
ob_auto_camera.location = (1.86907, -2.15764, 0.356008)
ob_auto_camera.rotation_euler = (1.09748, -7.21219e-08, 0.694738)
scene.camera = ob_auto_camera
light_auto_sun = bpy.data.lights.new('AutoSun', 'SUN')
light_auto_sun.energy = 3.0
light_auto_sun.angle = 0.0523599
ob_auto_sun = bpy.data.objects.new('AutoSun', light_auto_sun)
scene.collection.objects.link(ob_auto_sun)
ob_auto_sun.rotation_euler = (0.872665, 0.174533, 0.523599)
if scene.world is None:
    world_auto = bpy.data.worlds.new('AutoWorld')
    world_auto.color = (0.3, 0.3, 0.3)
    scene.world = world_auto
bpy.context.view_layer.update()
